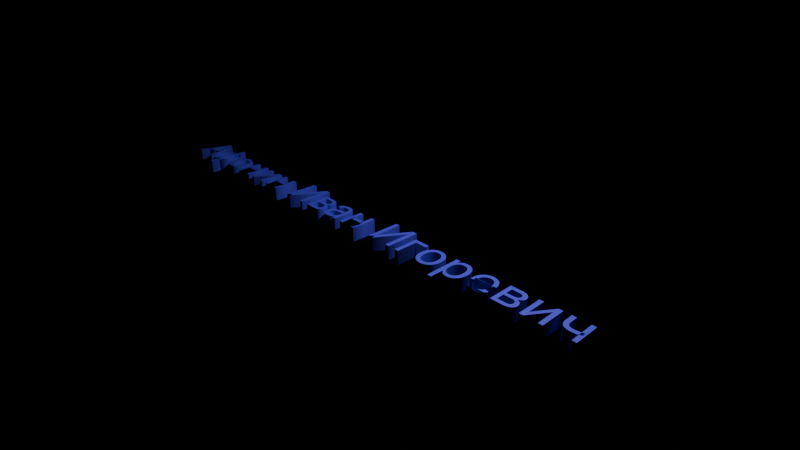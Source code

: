 # Source: lab4.blend  (saved by Blender 5.1.29; exported with 4.5.12 LTS)
import bpy
from mathutils import Matrix  # noqa: F401  (used for matrix-valued properties, if any)

bpy.ops.wm.read_factory_settings(use_empty=True)
scene = bpy.context.scene
scene.name = 'Scene'

# ---- collections
col_collection = bpy.data.collections.new('Collection'); scene.collection.children.link(col_collection)

# ---- materials (node trees are filled in below, after node groups)
mat_material_001 = bpy.data.materials.new('Material.001')
mat_material_001.diffuse_color = (0.08357, 0.1742, 0.8, 1.0)
mat_material_001.roughness = 1.0

# ---- material node trees
mat_material_001.use_nodes = True; mat_material_001.node_tree.nodes.clear()
_N = mat_material_001.node_tree.nodes; _L = mat_material_001.node_tree.links
n0 = _N.new('ShaderNodeBsdfPrincipled'); n0.name = 'Principled BSDF'; n0.location = (-200, 100)
n0.inputs[0].default_value = (0.08653, 0.08199, 0.8, 1.0)
n1 = _N.new('ShaderNodeOutputMaterial'); n1.name = 'Material Output'; n1.location = (200, 100)
_L.new(n0.outputs[0], n1.inputs[0])
n1.is_active_output = True

# ---- world
world_world = bpy.data.worlds.new('World'); scene.world = world_world
world_world.use_nodes = True; world_world.node_tree.nodes.clear()
_N = world_world.node_tree.nodes; _L = world_world.node_tree.links
n0 = _N.new('ShaderNodeOutputWorld'); n0.name = 'World Output'; n0.location = (200, 100)
n1 = _N.new('ShaderNodeBackground'); n1.name = 'Background'; n1.location = (-200, 100)
n1.inputs[0].default_value = (0.4217, 0.007912, 0.8, 1.0)
n1.inputs[1].default_value = 0.0
_L.new(n1.outputs[0], n0.inputs[0])
n0.is_active_output = True
world_world.color = (0.0, 0.0, 0.0)
world_world.sun_shadow_jitter_overblur = 0.0

# ---- cameras
cam_camera = bpy.data.cameras.new('Camera')
cam_camera.clip_end = 100.0
cam_camera.lens = 27.14
cam_camera.ortho_scale = 7.314

# ---- lights
light_light = bpy.data.lights.new('Light', 'POINT')
light_light.energy = 1000.0
light_light.shadow_soft_size = 0.1

# ---- curves / text
txt_text = bpy.data.curves.new('Text', 'FONT')
txt_text.dimensions = '2D'
txt_text.body = 'Афонин Иван Игоревич\n'
txt_text.materials.append(mat_material_001)
txt_text.extrude = 0.15

# ---- objects
ob_light = bpy.data.objects.new('Light', light_light)
ob_camera = bpy.data.objects.new('Camera', cam_camera)
ob_text = bpy.data.objects.new('Text', txt_text)

# ---- transforms, parenting, visibility, modifiers, constraints
ob_light.location = (4.076, 1.005, 5.904)
ob_light.rotation_euler = (0.6503, 0.05522, 1.866)
ob_light.lock_rotations_4d = False
ob_light.empty_display_type = 'ARROWS'
ob_light.color = (0.0, 0.0, 0.0, 0.0)
ob_light.lineart.crease_threshold = 0.0
ob_camera.location = (9.296, -6.703, 5.558)
ob_camera.rotation_euler = (1.109, 0.0, 0.8149)
ob_camera.lock_rotations_4d = False
ob_camera.empty_display_type = 'ARROWS'
ob_camera.color = (0.0, 0.0, 0.0, 0.0)
ob_camera.display_type = 'WIRE'
ob_camera.lineart.crease_threshold = 0.0
ob_text.location = (-5.317, -0.1725, 0.1275)

# ---- collection membership
col_collection.objects.link(ob_light)
col_collection.objects.link(ob_camera)
col_collection.objects.link(ob_text)

# ---- scene / render settings (as saved in the file)
scene.camera = ob_camera
scene.frame_start = 1; scene.frame_end = 250; scene.frame_set(0)
scene.render.engine = 'BLENDER_EEVEE_NEXT'
scene.render.image_settings.file_format = 'FFMPEG'
scene.render.image_settings.color_mode = 'RGB'
scene.render.film_transparent = True
scene.render.bake_bias = 0.0
scene.render.bake_samples = 0
scene.cycles.sampling_pattern = 'TABULATED_SOBOL'
scene.eevee.use_volume_custom_range = False
bpy.context.view_layer.update()
